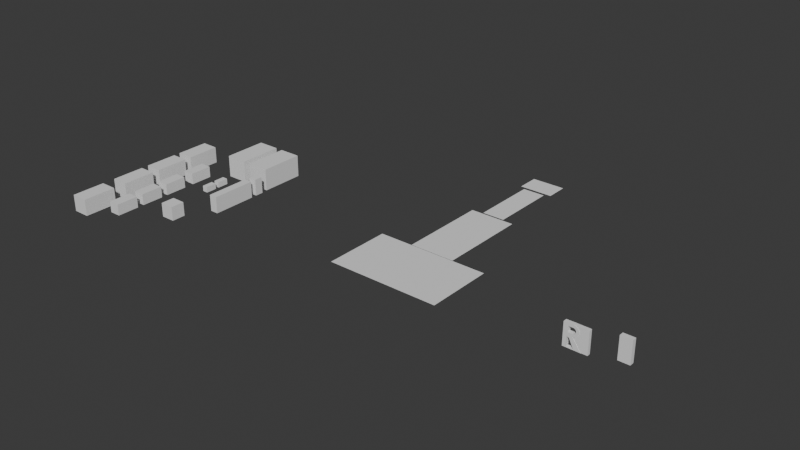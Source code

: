 # Source: KestrelMk1.blend  (saved by Blender 4.3.34; exported with 4.5.12 LTS)
import bpy
from mathutils import Matrix  # noqa: F401  (used for matrix-valued properties, if any)

bpy.ops.wm.read_factory_settings(use_empty=True)
scene = bpy.context.scene
scene.name = 'Scene'

# ---- collections
col_interior = bpy.data.collections.new('Interior'); scene.collection.children.link(col_interior)
col_components = bpy.data.collections.new('Components'); scene.collection.children.link(col_components)
col_cargo_unit = bpy.data.collections.new('Cargo Unit'); scene.collection.children.link(col_cargo_unit)
col_door = bpy.data.collections.new('Door'); scene.collection.children.link(col_door)

# ---- world
world_world = bpy.data.worlds.new('World'); scene.world = world_world
world_world.use_nodes = True; world_world.node_tree.nodes.clear()
_N = world_world.node_tree.nodes; _L = world_world.node_tree.links
n0 = _N.new('ShaderNodeOutputWorld'); n0.name = 'World Output'; n0.location = (300, 300)
n1 = _N.new('ShaderNodeBackground'); n1.name = 'Background'; n1.location = (10, 300)
n1.inputs[0].default_value = (0.05088, 0.05088, 0.05088, 1.0)
_L.new(n1.outputs[0], n0.inputs[0])
n0.is_active_output = True
world_world.color = (0.05088, 0.05088, 0.05088)
world_world.sun_shadow_jitter_overblur = 0.0

# ---- meshes
me_plane = bpy.data.meshes.new('Plane')
me_plane.from_pydata([(-0.5, -0.5, 0.0), (0.5, -0.5, 0.0), (-0.5, 0.5, 0.0), (0.5, 0.5, 0.0)], [], [(0, 1, 3, 2)])
_uv = me_plane.uv_layers.new(name='UVMap')
_uv.uv.foreach_set('vector', [0.0, 0.0, 1.0, 0.0, 1.0, 1.0, 0.0, 1.0])
me_plane.update()
me_plane_001 = bpy.data.meshes.new('Plane.001')
me_plane_001.from_pydata([(-0.5, -0.5, 0.0), (0.5, -0.5, 0.0), (-0.5, 0.5, 0.0), (0.5, 0.5, 0.0)], [], [(0, 1, 3, 2)])
_uv = me_plane_001.uv_layers.new(name='UVMap')
_uv.uv.foreach_set('vector', [0.0, 0.0, 1.0, 0.0, 1.0, 1.0, 0.0, 1.0])
me_plane_001.update()
me_plane_002 = bpy.data.meshes.new('Plane.002')
me_plane_002.from_pydata([(-0.5, -0.5, 0.0), (0.5, -0.5, 0.0), (-0.5, 0.5, 0.0), (0.5, 0.5, 0.0)], [], [(0, 1, 3, 2)])
_uv = me_plane_002.uv_layers.new(name='UVMap')
_uv.uv.foreach_set('vector', [0.0, 0.0, 1.0, 0.0, 1.0, 1.0, 0.0, 1.0])
me_plane_002.update()
me_plane_003 = bpy.data.meshes.new('Plane.003')
me_plane_003.from_pydata([(-0.5, -0.5, 0.0), (0.5, -0.5, 0.0), (-0.5, 0.5, 0.0), (0.5, 0.5, 0.0)], [], [(0, 1, 3, 2)])
_uv = me_plane_003.uv_layers.new(name='UVMap')
_uv.uv.foreach_set('vector', [0.0, 0.0, 1.0, 0.0, 1.0, 1.0, 0.0, 1.0])
me_plane_003.update()
me_plane_004 = bpy.data.meshes.new('Plane.004')
me_plane_004.from_pydata([(-0.5, -0.5, 0.0), (0.5, -0.5, 0.0), (-0.5, 0.5, 0.0), (0.5, 0.5, 0.0)], [], [(0, 1, 3, 2)])
_uv = me_plane_004.uv_layers.new(name='UVMap')
_uv.uv.foreach_set('vector', [0.0, 0.0, 1.0, 0.0, 1.0, 1.0, 0.0, 1.0])
me_plane_004.update()
me_cube_001 = bpy.data.meshes.new('Cube.001')
me_cube_001.from_pydata([(-0.5, -0.5, -0.5), (-0.5, -0.5, 0.5), (-0.5, 0.5, -0.5), (-0.5, 0.5, 0.5), (0.5, -0.5, -0.5), (0.5, -0.5, 0.5), (0.5, 0.5, -0.5), (0.5, 0.5, 0.5)], [], [(0, 1, 3, 2), (2, 3, 7, 6), (6, 7, 5, 4), (4, 5, 1, 0), (2, 6, 4, 0), (7, 3, 1, 5)])
_uv = me_cube_001.uv_layers.new(name='UVMap')
_uv.uv.foreach_set('vector', [0.375, 0.0, 0.625, 0.0, 0.625, 0.25, 0.375, 0.25, 0.375, 0.25, 0.625, 0.25, 0.625, 0.5, 0.375, 0.5, 0.375, 0.5, 0.625, 0.5, 0.625, 0.75, 0.375, 0.75, 0.375, 0.75, 0.625, 0.75, 0.625, 1.0, 0.375, 1.0, 0.125, 0.5, 0.375, 0.5, 0.375, 0.75, 0.125, 0.75, 0.625, 0.5, 0.875, 0.5, 0.875, 0.75, 0.625, 0.75])
me_cube_001.update()
me_cube_002 = bpy.data.meshes.new('Cube.002')
me_cube_002.from_pydata([(-0.5, -0.5, -0.5), (-0.5, -0.5, 0.5), (-0.5, 0.5, -0.5), (-0.5, 0.5, 0.5), (0.5, -0.5, -0.5), (0.5, -0.5, 0.5), (0.5, 0.5, -0.5), (0.5, 0.5, 0.5)], [], [(0, 1, 3, 2), (2, 3, 7, 6), (6, 7, 5, 4), (4, 5, 1, 0), (2, 6, 4, 0), (7, 3, 1, 5)])
_uv = me_cube_002.uv_layers.new(name='UVMap')
_uv.uv.foreach_set('vector', [0.375, 0.0, 0.625, 0.0, 0.625, 0.25, 0.375, 0.25, 0.375, 0.25, 0.625, 0.25, 0.625, 0.5, 0.375, 0.5, 0.375, 0.5, 0.625, 0.5, 0.625, 0.75, 0.375, 0.75, 0.375, 0.75, 0.625, 0.75, 0.625, 1.0, 0.375, 1.0, 0.125, 0.5, 0.375, 0.5, 0.375, 0.75, 0.125, 0.75, 0.625, 0.5, 0.875, 0.5, 0.875, 0.75, 0.625, 0.75])
me_cube_002.update()
me_cube_003 = bpy.data.meshes.new('Cube.003')
me_cube_003.from_pydata([(-0.5, -0.5, -0.5), (-0.5, -0.5, 0.5), (-0.5, 0.5, -0.5), (-0.5, 0.5, 0.5), (0.5, -0.5, -0.5), (0.5, -0.5, 0.5), (0.5, 0.5, -0.5), (0.5, 0.5, 0.5)], [], [(0, 1, 3, 2), (2, 3, 7, 6), (6, 7, 5, 4), (4, 5, 1, 0), (2, 6, 4, 0), (7, 3, 1, 5)])
_uv = me_cube_003.uv_layers.new(name='UVMap')
_uv.uv.foreach_set('vector', [0.375, 0.0, 0.625, 0.0, 0.625, 0.25, 0.375, 0.25, 0.375, 0.25, 0.625, 0.25, 0.625, 0.5, 0.375, 0.5, 0.375, 0.5, 0.625, 0.5, 0.625, 0.75, 0.375, 0.75, 0.375, 0.75, 0.625, 0.75, 0.625, 1.0, 0.375, 1.0, 0.125, 0.5, 0.375, 0.5, 0.375, 0.75, 0.125, 0.75, 0.625, 0.5, 0.875, 0.5, 0.875, 0.75, 0.625, 0.75])
me_cube_003.update()
me_cube_004 = bpy.data.meshes.new('Cube.004')
me_cube_004.from_pydata([(-0.5, -0.5, -0.5), (-0.5, -0.5, 0.5), (-0.5, 0.5, -0.5), (-0.5, 0.5, 0.5), (0.5, -0.5, -0.5), (0.5, -0.5, 0.5), (0.5, 0.5, -0.5), (0.5, 0.5, 0.5)], [], [(0, 1, 3, 2), (2, 3, 7, 6), (6, 7, 5, 4), (4, 5, 1, 0), (2, 6, 4, 0), (7, 3, 1, 5)])
_uv = me_cube_004.uv_layers.new(name='UVMap')
_uv.uv.foreach_set('vector', [0.375, 0.0, 0.625, 0.0, 0.625, 0.25, 0.375, 0.25, 0.375, 0.25, 0.625, 0.25, 0.625, 0.5, 0.375, 0.5, 0.375, 0.5, 0.625, 0.5, 0.625, 0.75, 0.375, 0.75, 0.375, 0.75, 0.625, 0.75, 0.625, 1.0, 0.375, 1.0, 0.125, 0.5, 0.375, 0.5, 0.375, 0.75, 0.125, 0.75, 0.625, 0.5, 0.875, 0.5, 0.875, 0.75, 0.625, 0.75])
me_cube_004.update()
me_cube_005 = bpy.data.meshes.new('Cube.005')
me_cube_005.from_pydata([(-0.5, -0.5, -0.5), (-0.5, -0.5, 0.5), (-0.5, 0.5, -0.5), (-0.5, 0.5, 0.5), (0.5, -0.5, -0.5), (0.5, -0.5, 0.5), (0.5, 0.5, -0.5), (0.5, 0.5, 0.5)], [], [(0, 1, 3, 2), (2, 3, 7, 6), (6, 7, 5, 4), (4, 5, 1, 0), (2, 6, 4, 0), (7, 3, 1, 5)])
_uv = me_cube_005.uv_layers.new(name='UVMap')
_uv.uv.foreach_set('vector', [0.375, 0.0, 0.625, 0.0, 0.625, 0.25, 0.375, 0.25, 0.375, 0.25, 0.625, 0.25, 0.625, 0.5, 0.375, 0.5, 0.375, 0.5, 0.625, 0.5, 0.625, 0.75, 0.375, 0.75, 0.375, 0.75, 0.625, 0.75, 0.625, 1.0, 0.375, 1.0, 0.125, 0.5, 0.375, 0.5, 0.375, 0.75, 0.125, 0.75, 0.625, 0.5, 0.875, 0.5, 0.875, 0.75, 0.625, 0.75])
me_cube_005.update()
me_cube_006 = bpy.data.meshes.new('Cube.006')
me_cube_006.from_pydata([(-0.5, -0.5, -0.5), (-0.5, -0.5, 0.5), (-0.5, 0.5, -0.5), (-0.5, 0.5, 0.5), (0.5, -0.5, -0.5), (0.5, -0.5, 0.5), (0.5, 0.5, -0.5), (0.5, 0.5, 0.5)], [], [(0, 1, 3, 2), (2, 3, 7, 6), (6, 7, 5, 4), (4, 5, 1, 0), (2, 6, 4, 0), (7, 3, 1, 5)])
_uv = me_cube_006.uv_layers.new(name='UVMap')
_uv.uv.foreach_set('vector', [0.375, 0.0, 0.625, 0.0, 0.625, 0.25, 0.375, 0.25, 0.375, 0.25, 0.625, 0.25, 0.625, 0.5, 0.375, 0.5, 0.375, 0.5, 0.625, 0.5, 0.625, 0.75, 0.375, 0.75, 0.375, 0.75, 0.625, 0.75, 0.625, 1.0, 0.375, 1.0, 0.125, 0.5, 0.375, 0.5, 0.375, 0.75, 0.125, 0.75, 0.625, 0.5, 0.875, 0.5, 0.875, 0.75, 0.625, 0.75])
me_cube_006.update()
me_cube_007 = bpy.data.meshes.new('Cube.007')
me_cube_007.from_pydata([(-0.5, -0.5, -0.5), (-0.5, -0.5, 0.5), (-0.5, 0.5, -0.5), (-0.5, 0.5, 0.5), (0.5, -0.5, -0.5), (0.5, -0.5, 0.5), (0.5, 0.5, -0.5), (0.5, 0.5, 0.5)], [], [(0, 1, 3, 2), (2, 3, 7, 6), (6, 7, 5, 4), (4, 5, 1, 0), (2, 6, 4, 0), (7, 3, 1, 5)])
_uv = me_cube_007.uv_layers.new(name='UVMap')
_uv.uv.foreach_set('vector', [0.375, 0.0, 0.625, 0.0, 0.625, 0.25, 0.375, 0.25, 0.375, 0.25, 0.625, 0.25, 0.625, 0.5, 0.375, 0.5, 0.375, 0.5, 0.625, 0.5, 0.625, 0.75, 0.375, 0.75, 0.375, 0.75, 0.625, 0.75, 0.625, 1.0, 0.375, 1.0, 0.125, 0.5, 0.375, 0.5, 0.375, 0.75, 0.125, 0.75, 0.625, 0.5, 0.875, 0.5, 0.875, 0.75, 0.625, 0.75])
me_cube_007.update()
me_cube_008 = bpy.data.meshes.new('Cube.008')
me_cube_008.from_pydata([(-0.5, -0.5, -0.5), (-0.5, -0.5, 0.5), (-0.5, 0.5, -0.5), (-0.5, 0.5, 0.5), (0.5, -0.5, -0.5), (0.5, -0.5, 0.5), (0.5, 0.5, -0.5), (0.5, 0.5, 0.5)], [], [(0, 1, 3, 2), (2, 3, 7, 6), (6, 7, 5, 4), (4, 5, 1, 0), (2, 6, 4, 0), (7, 3, 1, 5)])
_uv = me_cube_008.uv_layers.new(name='UVMap')
_uv.uv.foreach_set('vector', [0.375, 0.0, 0.625, 0.0, 0.625, 0.25, 0.375, 0.25, 0.375, 0.25, 0.625, 0.25, 0.625, 0.5, 0.375, 0.5, 0.375, 0.5, 0.625, 0.5, 0.625, 0.75, 0.375, 0.75, 0.375, 0.75, 0.625, 0.75, 0.625, 1.0, 0.375, 1.0, 0.125, 0.5, 0.375, 0.5, 0.375, 0.75, 0.125, 0.75, 0.625, 0.5, 0.875, 0.5, 0.875, 0.75, 0.625, 0.75])
me_cube_008.update()
me_cube_009 = bpy.data.meshes.new('Cube.009')
me_cube_009.from_pydata([(-0.5, -0.5, -0.5), (-0.5, -0.5, 0.5), (-0.5, 0.5, -0.5), (-0.5, 0.5, 0.5), (0.5, -0.5, -0.5), (0.5, -0.5, 0.5), (0.5, 0.5, -0.5), (0.5, 0.5, 0.5)], [], [(0, 1, 3, 2), (2, 3, 7, 6), (6, 7, 5, 4), (4, 5, 1, 0), (2, 6, 4, 0), (7, 3, 1, 5)])
_uv = me_cube_009.uv_layers.new(name='UVMap')
_uv.uv.foreach_set('vector', [0.375, 0.0, 0.625, 0.0, 0.625, 0.25, 0.375, 0.25, 0.375, 0.25, 0.625, 0.25, 0.625, 0.5, 0.375, 0.5, 0.375, 0.5, 0.625, 0.5, 0.625, 0.75, 0.375, 0.75, 0.375, 0.75, 0.625, 0.75, 0.625, 1.0, 0.375, 1.0, 0.125, 0.5, 0.375, 0.5, 0.375, 0.75, 0.125, 0.75, 0.625, 0.5, 0.875, 0.5, 0.875, 0.75, 0.625, 0.75])
me_cube_009.update()
me_cube_010 = bpy.data.meshes.new('Cube.010')
me_cube_010.from_pydata([(-0.5, -0.5, -0.5), (-0.5, -0.5, 0.5), (-0.5, 0.5, -0.5), (-0.5, 0.5, 0.5), (0.5, -0.5, -0.5), (0.5, -0.5, 0.5), (0.5, 0.5, -0.5), (0.5, 0.5, 0.5)], [], [(0, 1, 3, 2), (2, 3, 7, 6), (6, 7, 5, 4), (4, 5, 1, 0), (2, 6, 4, 0), (7, 3, 1, 5)])
_uv = me_cube_010.uv_layers.new(name='UVMap')
_uv.uv.foreach_set('vector', [0.375, 0.0, 0.625, 0.0, 0.625, 0.25, 0.375, 0.25, 0.375, 0.25, 0.625, 0.25, 0.625, 0.5, 0.375, 0.5, 0.375, 0.5, 0.625, 0.5, 0.625, 0.75, 0.375, 0.75, 0.375, 0.75, 0.625, 0.75, 0.625, 1.0, 0.375, 1.0, 0.125, 0.5, 0.375, 0.5, 0.375, 0.75, 0.125, 0.75, 0.625, 0.5, 0.875, 0.5, 0.875, 0.75, 0.625, 0.75])
me_cube_010.update()
me_cube_011 = bpy.data.meshes.new('Cube.011')
me_cube_011.from_pydata([(-0.5, -0.5, -0.5), (-0.5, -0.5, 0.5), (-0.5, 0.5, -0.5), (-0.5, 0.5, 0.5), (0.5, -0.5, -0.5), (0.5, -0.5, 0.5), (0.5, 0.5, -0.5), (0.5, 0.5, 0.5)], [], [(0, 1, 3, 2), (2, 3, 7, 6), (6, 7, 5, 4), (4, 5, 1, 0), (2, 6, 4, 0), (7, 3, 1, 5)])
_uv = me_cube_011.uv_layers.new(name='UVMap')
_uv.uv.foreach_set('vector', [0.375, 0.0, 0.625, 0.0, 0.625, 0.25, 0.375, 0.25, 0.375, 0.25, 0.625, 0.25, 0.625, 0.5, 0.375, 0.5, 0.375, 0.5, 0.625, 0.5, 0.625, 0.75, 0.375, 0.75, 0.375, 0.75, 0.625, 0.75, 0.625, 1.0, 0.375, 1.0, 0.125, 0.5, 0.375, 0.5, 0.375, 0.75, 0.125, 0.75, 0.625, 0.5, 0.875, 0.5, 0.875, 0.75, 0.625, 0.75])
me_cube_011.update()
me_cube_012 = bpy.data.meshes.new('Cube.012')
me_cube_012.from_pydata([(-0.5, -0.5, -0.5), (-0.5, -0.5, 0.5), (-0.5, 0.5, -0.5), (-0.5, 0.5, 0.5), (0.5, -0.5, -0.5), (0.5, -0.5, 0.5), (0.5, 0.5, -0.5), (0.5, 0.5, 0.5)], [], [(0, 1, 3, 2), (2, 3, 7, 6), (6, 7, 5, 4), (4, 5, 1, 0), (2, 6, 4, 0), (7, 3, 1, 5)])
_uv = me_cube_012.uv_layers.new(name='UVMap')
_uv.uv.foreach_set('vector', [0.375, 0.0, 0.625, 0.0, 0.625, 0.25, 0.375, 0.25, 0.375, 0.25, 0.625, 0.25, 0.625, 0.5, 0.375, 0.5, 0.375, 0.5, 0.625, 0.5, 0.625, 0.75, 0.375, 0.75, 0.375, 0.75, 0.625, 0.75, 0.625, 1.0, 0.375, 1.0, 0.125, 0.5, 0.375, 0.5, 0.375, 0.75, 0.125, 0.75, 0.625, 0.5, 0.875, 0.5, 0.875, 0.75, 0.625, 0.75])
me_cube_012.update()
me_cube_013 = bpy.data.meshes.new('Cube.013')
me_cube_013.from_pydata([(-0.5, -0.5, -0.5), (-0.5, -0.5, 0.5), (-0.5, 0.5, -0.5), (-0.5, 0.5, 0.5), (0.5, -0.5, -0.5), (0.5, -0.5, 0.5), (0.5, 0.5, -0.5), (0.5, 0.5, 0.5)], [], [(0, 1, 3, 2), (2, 3, 7, 6), (6, 7, 5, 4), (4, 5, 1, 0), (2, 6, 4, 0), (7, 3, 1, 5)])
_uv = me_cube_013.uv_layers.new(name='UVMap')
_uv.uv.foreach_set('vector', [0.375, 0.0, 0.625, 0.0, 0.625, 0.25, 0.375, 0.25, 0.375, 0.25, 0.625, 0.25, 0.625, 0.5, 0.375, 0.5, 0.375, 0.5, 0.625, 0.5, 0.625, 0.75, 0.375, 0.75, 0.375, 0.75, 0.625, 0.75, 0.625, 1.0, 0.375, 1.0, 0.125, 0.5, 0.375, 0.5, 0.375, 0.75, 0.125, 0.75, 0.625, 0.5, 0.875, 0.5, 0.875, 0.75, 0.625, 0.75])
me_cube_013.update()
me_cube_014 = bpy.data.meshes.new('Cube.014')
me_cube_014.from_pydata([(-0.5, -0.5, -0.5), (-0.5, -0.5, 0.5), (-0.5, 0.5, -0.5), (-0.5, 0.5, 0.5), (0.5, -0.5, -0.5), (0.5, -0.5, 0.5), (0.5, 0.5, -0.5), (0.5, 0.5, 0.5)], [], [(0, 1, 3, 2), (2, 3, 7, 6), (6, 7, 5, 4), (4, 5, 1, 0), (2, 6, 4, 0), (7, 3, 1, 5)])
_uv = me_cube_014.uv_layers.new(name='UVMap')
_uv.uv.foreach_set('vector', [0.375, 0.0, 0.625, 0.0, 0.625, 0.25, 0.375, 0.25, 0.375, 0.25, 0.625, 0.25, 0.625, 0.5, 0.375, 0.5, 0.375, 0.5, 0.625, 0.5, 0.625, 0.75, 0.375, 0.75, 0.375, 0.75, 0.625, 0.75, 0.625, 1.0, 0.375, 1.0, 0.125, 0.5, 0.375, 0.5, 0.375, 0.75, 0.125, 0.75, 0.625, 0.5, 0.875, 0.5, 0.875, 0.75, 0.625, 0.75])
me_cube_014.update()
me_cube_015 = bpy.data.meshes.new('Cube.015')
me_cube_015.from_pydata([(-0.5, -0.5, -0.5), (-0.5, -0.5, 0.5), (-0.5, 0.5, -0.5), (-0.5, 0.5, 0.5), (0.5, -0.5, -0.5), (0.5, -0.5, 0.5), (0.5, 0.5, -0.5), (0.5, 0.5, 0.5)], [], [(0, 1, 3, 2), (2, 3, 7, 6), (6, 7, 5, 4), (4, 5, 1, 0), (2, 6, 4, 0), (7, 3, 1, 5)])
_uv = me_cube_015.uv_layers.new(name='UVMap')
_uv.uv.foreach_set('vector', [0.375, 0.0, 0.625, 0.0, 0.625, 0.25, 0.375, 0.25, 0.375, 0.25, 0.625, 0.25, 0.625, 0.5, 0.375, 0.5, 0.375, 0.5, 0.625, 0.5, 0.625, 0.75, 0.375, 0.75, 0.375, 0.75, 0.625, 0.75, 0.625, 1.0, 0.375, 1.0, 0.125, 0.5, 0.375, 0.5, 0.375, 0.75, 0.125, 0.75, 0.625, 0.5, 0.875, 0.5, 0.875, 0.75, 0.625, 0.75])
me_cube_015.update()
me_cube_016 = bpy.data.meshes.new('Cube.016')
me_cube_016.from_pydata([(-0.5, -0.5, -0.5), (-0.5, -0.5, 0.5), (-0.5, 0.5, -0.5), (-0.5, 0.5, 0.5), (0.5, -0.5, -0.5), (0.5, -0.5, 0.5), (0.5, 0.5, -0.5), (0.5, 0.5, 0.5)], [], [(0, 1, 3, 2), (2, 3, 7, 6), (6, 7, 5, 4), (4, 5, 1, 0), (2, 6, 4, 0), (7, 3, 1, 5)])
_uv = me_cube_016.uv_layers.new(name='UVMap')
_uv.uv.foreach_set('vector', [0.375, 0.0, 0.625, 0.0, 0.625, 0.25, 0.375, 0.25, 0.375, 0.25, 0.625, 0.25, 0.625, 0.5, 0.375, 0.5, 0.375, 0.5, 0.625, 0.5, 0.625, 0.75, 0.375, 0.75, 0.375, 0.75, 0.625, 0.75, 0.625, 1.0, 0.375, 1.0, 0.125, 0.5, 0.375, 0.5, 0.375, 0.75, 0.125, 0.75, 0.625, 0.5, 0.875, 0.5, 0.875, 0.75, 0.625, 0.75])
me_cube_016.update()
me_cube_017 = bpy.data.meshes.new('Cube.017')
me_cube_017.from_pydata([(-0.5, -0.5, 0.5), (-0.5, 0.5, 0.5), (0.5, -0.5, -0.5), (0.5, -0.5, 0.5), (0.5, 0.5, -0.5), (0.5, 0.5, 0.5), (-0.4911, -0.008721, 0.4977), (-0.214, -0.008721, 0.07215), (-0.1652, -0.008721, 0.1099), (-0.2734, -0.008721, 0.04115), (-0.4916, -0.008721, -0.002661), (-0.3411, -0.008721, 0.01811), (-0.4147, -0.008721, 0.4929), (-0.4147, -0.008721, 0.003928), (-0.3411, -0.008721, 0.4787), (-0.2734, -0.008721, 0.4557), (-0.214, -0.008721, 0.4247), (-0.1652, -0.008721, 0.3869), (-0.129, -0.008721, 0.3438), (-0.1067, -0.008721, 0.297), (-0.09919, -0.008721, 0.2484), (-0.1067, -0.008721, 0.1998), (-0.129, -0.008721, 0.153), (-0.214, 0.2713, 0.07215), (-0.2734, 0.2713, 0.04115), (-0.4916, 0.2713, -0.002661), (-0.3411, 0.2713, 0.01811), (-0.4147, 0.2713, 0.003928), (-0.1067, 0.2713, 0.1998), (-0.129, 0.2713, 0.153), (-0.4911, 0.2713, 0.4977), (-0.1652, 0.2713, 0.1099), (-0.4147, 0.2713, 0.4929), (-0.3411, 0.2713, 0.4787), (-0.2734, 0.2713, 0.4557), (-0.214, 0.2713, 0.4247), (-0.1652, 0.2713, 0.3869), (-0.129, 0.2713, 0.3438), (-0.1067, 0.2713, 0.297), (-0.09919, 0.2713, 0.2484), (-0.4911, -0.2887, 0.4977), (-0.1652, -0.2887, 0.1099), (-0.4147, -0.2887, 0.4929), (-0.3411, -0.2887, 0.4787), (-0.2734, -0.2887, 0.4557), (-0.214, -0.2887, 0.4247), (-0.1652, -0.2887, 0.3869), (-0.129, -0.2887, 0.3438), (-0.1067, -0.2887, 0.297), (-0.09919, -0.2887, 0.2484), (-0.214, -0.2887, 0.07215), (-0.2734, -0.2887, 0.04115), (-0.4916, -0.2887, -0.002661), (-0.3411, -0.2887, 0.01811), (-0.4147, -0.2887, 0.003928), (-0.1067, -0.2887, 0.1998), (-0.129, -0.2887, 0.153), (-0.5, -0.5, 0.4976), (-0.5, -0.2887, 0.4976), (-0.5, 0.2713, 0.4976), (-0.5, -0.008721, 0.4976), (-0.5, 0.5, 0.4976), (-0.4916, 0.5, -0.002661), (-0.4911, 0.5, 0.4977), (-0.4147, 0.5, 0.003928), (-0.3411, 0.5, 0.01811), (-0.3411, 0.5, 0.4787), (-0.4147, 0.5, 0.4929), (-0.214, 0.5, 0.07215), (-0.1652, 0.5, 0.1099), (-0.09919, 0.5, 0.2484), (-0.1067, 0.5, 0.297), (-0.129, 0.5, 0.153), (-0.1067, 0.5, 0.1998), (-0.129, 0.5, 0.3438), (-0.1652, 0.5, 0.3869), (-0.214, 0.5, 0.4247), (-0.2734, 0.5, 0.04115), (-0.2734, 0.5, 0.4557), (0.08327, 0.5, -0.5), (-0.4911, -0.5, 0.4977), (-0.4147, -0.5, 0.4929), (-0.214, -0.5, 0.4247), (-0.2734, -0.5, 0.4557), (-0.3411, -0.5, 0.4787), (-0.129, -0.5, 0.153), (-0.129, -0.5, 0.3438), (-0.09919, -0.5, 0.2484), (-0.1067, -0.5, 0.1998), (-0.1067, -0.5, 0.297), (-0.1652, -0.5, 0.3869), (-0.4916, -0.5, -0.002661), (-0.4147, -0.5, 0.003928), (0.08327, -0.5, -0.5), (-0.214, -0.5, 0.07215), (-0.1652, -0.5, 0.1099), (-0.2734, -0.5, 0.04115), (-0.3411, -0.5, 0.01811), (0.08327, -0.008721, -0.5), (0.08327, 0.2713, -0.5), (0.08327, -0.2887, -0.5)], [], [(0, 1, 61, 59, 60, 58, 57), (4, 5, 3, 2), (93, 91, 2), (4, 2, 93, 100, 98, 99, 79), (5, 1, 0, 3), (63, 61, 59, 30), (68, 23, 31, 69), (77, 24, 23, 68), (62, 25, 99, 79), (65, 26, 24, 77), (63, 30, 32, 67), (64, 27, 26, 65), (67, 32, 33, 66), (62, 25, 27, 64), (66, 33, 34, 78), (78, 34, 35, 76), (76, 35, 36, 75), (75, 36, 37, 74), (74, 37, 38, 71), (71, 38, 39, 70), (73, 28, 39, 70), (72, 29, 28, 73), (69, 31, 29, 72), (56, 22, 8, 41), (55, 21, 22, 56), (49, 20, 21, 55), (49, 20, 19, 48), (48, 19, 18, 47), (47, 18, 17, 46), (46, 17, 16, 45), (45, 16, 15, 44), (44, 15, 14, 43), (54, 13, 10, 52), (43, 14, 12, 42), (53, 11, 13, 54), (42, 12, 6, 40), (51, 9, 11, 53), (10, 52, 100, 98), (50, 7, 9, 51), (41, 8, 7, 50), (58, 40, 6, 60), (22, 29, 31, 8), (21, 28, 29, 22), (20, 39, 28, 21), (20, 39, 38, 19), (19, 38, 37, 18), (18, 37, 36, 17), (17, 36, 35, 16), (16, 35, 34, 15), (15, 34, 33, 14), (13, 27, 25, 10), (14, 33, 32, 12), (11, 26, 27, 13), (12, 32, 30, 6), (9, 24, 26, 11), (25, 10, 98, 99), (7, 23, 24, 9), (8, 31, 23, 7), (60, 6, 30, 59), (80, 40, 58, 57), (95, 41, 50, 94), (94, 50, 51, 96), (52, 91, 93, 100), (96, 51, 53, 97), (81, 42, 40, 80), (97, 53, 54, 92), (84, 43, 42, 81), (92, 54, 52, 91), (83, 44, 43, 84), (82, 45, 44, 83), (90, 46, 45, 82), (47, 46, 90, 86), (48, 47, 86, 89), (49, 48, 89, 87), (49, 55, 88, 87), (55, 56, 85, 88), (56, 41, 95, 85), (85, 95, 94, 96, 97, 92, 91, 2, 88), (0, 57, 80, 81, 84, 83, 82, 90, 86, 89, 87, 88, 3), (3, 88, 2), (79, 62, 4), (62, 64, 65, 77, 68, 69, 72, 73, 4), (4, 73, 5), (61, 1, 5, 73, 70, 71, 74, 75, 76, 78, 66, 67, 63)])
_uv = me_cube_017.uv_layers.new(name='UVMap')
_uv.uv.foreach_set('vector', [0.625, 0.0, 0.625, 0.25, 0.6244, 0.25, 0.6244, 0.1928, 0.6244, 0.1228, 0.6244, 0.05282, 0.6244, 0.0, 0.375, 0.5, 0.625, 0.5, 0.625, 0.75, 0.375, 0.75, 0.2708, 0.75, 0.625, 0.5, 0.375, 0.75, 0.375, 0.5, 0.375, 0.75, 0.2708, 0.75, 0.2708, 0.6972, 0.2708, 0.6272, 0.2708, 0.5572, 0.2708, 0.5, 0.625, 0.5, 0.875, 0.5, 0.875, 0.75, 0.625, 0.75, 0.0, 0.0, 0.01502, 0.01201, 0.01502, 0.01201, 0.0, 0.0, 0.0, 0.0, 0.0, 0.0, 0.0, 0.0, 0.0, 0.0, 0.0, 0.0, 0.0, 0.0, 0.0, 0.0, 0.0, 0.0, 0.625, 0.5, 0.625, 0.5, 0.625, 0.75, 0.625, 0.75, 0.0, 0.0, 0.0, 0.0, 0.0, 0.0, 0.0, 0.0, 0.0, 0.0, 0.0, 0.0, 0.0, 0.0, 0.0, 0.0, 0.0, 0.0, 0.0, 0.0, 0.0, 0.0, 0.0, 0.0, 0.0, 0.0, 0.0, 0.0, 0.0, 0.0, 0.0, 0.0, 0.0, 0.0, 0.0, 0.0, 0.0, 0.0, 0.0, 0.0, 0.0, 0.0, 0.0, 0.0, 0.0, 0.0, 0.0, 0.0, 0.0, 0.0, 0.0, 0.0, 0.0, 0.0, 0.0, 0.0, 0.0, 0.0, 0.0, 0.0, 0.0, 0.0, 0.0, 0.0, 0.0, 0.0, 0.0, 0.0, 0.0, 0.0, 0.0, 0.0, 0.0, 0.0, 0.0, 0.0, 0.0, 0.0, 0.0, 0.0, 0.0, 0.0, 0.0, 0.0, 0.0, 0.0, 0.0, 0.0, 0.0, 0.0, 0.0, 0.0, 0.0, 0.0, 0.0, 0.0, 0.0, 0.0, 0.0, 0.0, 0.0, 0.0, 0.0, 0.0, 0.0, 0.0, 0.0, 0.0, 0.0, 0.0, 0.0, 0.0, 0.0, 0.0, 0.0, 0.0, 0.0, 0.0, 0.0, 0.0, 0.0, 0.0, 0.0, 0.0, 0.0, 0.0, 0.0, 0.0, 0.0, 0.0, 0.0, 0.0, 0.0, 0.0, 0.0, 0.0, 0.0, 0.0, 0.0, 0.0, 0.0, 0.0, 0.0, 0.0, 0.0, 0.0, 0.0, 0.0, 0.0, 0.0, 0.0, 0.0, 0.0, 0.0, 0.0, 0.0, 0.0, 0.0, 0.0, 0.0, 0.0, 0.0, 0.0, 0.0, 0.0, 0.0, 0.0, 0.0, 0.0, 0.0, 0.0, 0.0, 0.0, 0.0, 0.0, 0.0, 0.0, 0.0, 0.0, 0.0, 0.0, 0.0, 0.0, 0.0, 0.0, 0.0, 0.0, 0.0, 0.0, 0.0, 0.0, 0.0, 0.0, 0.0, 0.0, 0.0, 0.0, 0.0, 0.0, 0.0, 0.0, 0.0, 0.0, 0.0, 0.0, 0.0, 0.0, 0.0, 0.0, 0.0, 0.0, 0.0, 0.0, 0.0, 0.0, 0.0, 0.0, 0.0, 0.0, 0.0, 0.0, 0.0, 0.0, 0.0, 0.625, 0.5, 0.625, 0.5, 0.625, 0.75, 0.625, 0.75, 0.0, 0.0, 0.0, 0.0, 0.0, 0.0, 0.0, 0.0, 0.0, 0.0, 0.0, 0.0, 0.0, 0.0, 0.0, 0.0, 0.01502, 0.01201, 0.0, 0.0, 0.0, 0.0, 0.01502, 0.01201, 0.0, 0.0, 0.0, 0.0, 0.0, 0.0, 0.0, 0.0, 0.0, 0.0, 0.0, 0.0, 0.0, 0.0, 0.0, 0.0, 0.0, 0.0, 0.0, 0.0, 0.0, 0.0, 0.0, 0.0, 0.0, 0.0, 0.0, 0.0, 0.0, 0.0, 0.0, 0.0, 0.0, 0.0, 0.0, 0.0, 0.0, 0.0, 0.0, 0.0, 0.0, 0.0, 0.0, 0.0, 0.0, 0.0, 0.0, 0.0, 0.0, 0.0, 0.0, 0.0, 0.0, 0.0, 0.0, 0.0, 0.0, 0.0, 0.0, 0.0, 0.0, 0.0, 0.0, 0.0, 0.0, 0.0, 0.0, 0.0, 0.0, 0.0, 0.0, 0.0, 0.0, 0.0, 0.0, 0.0, 0.0, 0.0, 0.0, 0.0, 0.0, 0.0, 0.0, 0.0, 0.0, 0.0, 0.0, 0.0, 0.0, 0.0, 0.0, 0.0, 0.0, 0.0, 0.0, 0.0, 0.0, 0.0, 0.0, 0.0, 0.0, 0.0, 0.0, 0.0, 0.0, 0.0, 0.0, 0.0, 0.0, 0.0, 0.0, 0.0, 0.625, 0.5, 0.625, 0.5, 0.625, 0.75, 0.625, 0.75, 0.0, 0.0, 0.0, 0.0, 0.0, 0.0, 0.0, 0.0, 0.0, 0.0, 0.0, 0.0, 0.0, 0.0, 0.0, 0.0, 0.01502, 0.01201, 0.0, 0.0, 0.0, 0.0, 0.01502, 0.01201, 0.0, 0.0, 0.0, 0.0, 0.01502, 0.01201, 0.01502, 0.01201, 0.0, 0.0, 0.0, 0.0, 0.0, 0.0, 0.0, 0.0, 0.0, 0.0, 0.0, 0.0, 0.0, 0.0, 0.0, 0.0, 0.625, 0.5, 0.625, 0.5, 0.625, 0.75, 0.625, 0.75, 0.0, 0.0, 0.0, 0.0, 0.0, 0.0, 0.0, 0.0, 0.0, 0.0, 0.0, 0.0, 0.0, 0.0, 0.0, 0.0, 0.0, 0.0, 0.0, 0.0, 0.0, 0.0, 0.0, 0.0, 0.0, 0.0, 0.0, 0.0, 0.0, 0.0, 0.0, 0.0, 0.0, 0.0, 0.0, 0.0, 0.0, 0.0, 0.0, 0.0, 0.0, 0.0, 0.0, 0.0, 0.0, 0.0, 0.0, 0.0, 0.0, 0.0, 0.0, 0.0, 0.0, 0.0, 0.0, 0.0, 0.0, 0.0, 0.0, 0.0, 0.0, 0.0, 0.0, 0.0, 0.0, 0.0, 0.0, 0.0, 0.0, 0.0, 0.0, 0.0, 0.0, 0.0, 0.0, 0.0, 0.0, 0.0, 0.0, 0.0, 0.0, 0.0, 0.0, 0.0, 0.0, 0.0, 0.0, 0.0, 0.0, 0.0, 0.0, 0.0, 0.0, 0.0, 0.0, 0.0, 0.0, 0.0, 0.0, 0.0, 0.0, 0.0, 0.0, 0.0, 0.0, 0.0, 0.0, 0.0, 0.0, 0.0, 0.0, 0.0, 0.0, 0.0, 0.0, 0.0, 0.0, 0.0, 0.0, 0.0, 0.0, 0.0, 0.0, 0.0, 0.0, 0.0, 0.375, 0.75, 0.0, 0.0, 0.875, 0.75, 0.01502, 0.01201, 0.0, 0.0, 0.0, 0.0, 0.0, 0.0, 0.0, 0.0, 0.0, 0.0, 0.0, 0.0, 0.0, 0.0, 0.0, 0.0, 0.0, 0.0, 0.0, 0.0, 0.625, 0.75, 0.625, 0.75, 0.0, 0.0, 0.375, 0.75, 0.625, 0.75, 0.625, 0.5, 0.375, 0.5, 0.625, 0.5, 0.0, 0.0, 0.0, 0.0, 0.0, 0.0, 0.0, 0.0, 0.0, 0.0, 0.0, 0.0, 0.0, 0.0, 0.375, 0.5, 0.375, 0.5, 0.0, 0.0, 0.625, 0.5, 0.01502, 0.01201, 0.875, 0.5, 0.625, 0.5, 0.0, 0.0, 0.0, 0.0, 0.0, 0.0, 0.0, 0.0, 0.0, 0.0, 0.0, 0.0, 0.0, 0.0, 0.0, 0.0, 0.0, 0.0, 0.0, 0.0])
me_cube_017.update()
me_cylinder = bpy.data.meshes.new('Cylinder')
me_cylinder.from_pydata([(-0.007104, 1.3, 0.0), (0.188, 1.28, 0.0), (0.3756, 1.223, 0.0), (0.5485, 1.131, 0.0), (0.7, 1.007, 0.0), (0.8244, 0.8551, 0.0), (0.9168, 0.6822, 0.0), (0.9737, 0.4946, 0.0), (0.9929, 0.2995, 0.0), (0.9737, 0.1044, 0.0), (0.9168, -0.08315, 0.0), (0.8244, -0.256, 0.0), (0.7, -0.4076, 0.0), (0.5485, -0.5319, 0.0), (0.3756, -0.6243, 0.0), (0.188, -0.6812, 0.0), (-0.00835, -0.7077, 0.0), (-1.539, -2.698, 0.0), (-1.539, 1.282, 0.0), (-0.9479, -2.698, 0.0), (-0.9479, 1.282, 0.0), (0.306, -2.705, 2.079e-10), (-0.5201, -1.013, 0.0), (1.458, -2.703, 2.079e-10), (-1.539, -0.9047, 0.0), (-0.9479, -0.9047, 0.0), (-1.539, -0.5208, 0.0), (-1.539, 0.7595, 0.0), (-0.9479, 0.7595, 0.0), (-0.9479, -0.5208, 0.0), (0.01275, 0.7919, 0.0), (0.1089, 0.7824, 0.0), (0.2013, 0.7544, 0.0), (0.2864, 0.7089, 0.0), (0.3611, 0.6476, 0.0), (0.4223, 0.573, 0.0), (0.4678, 0.4878, 0.0), (0.4959, 0.3954, 0.0), (0.5053, 0.2993, 0.0), (0.4959, 0.2032, 0.0), (0.4678, 0.1108, 0.0), (0.4223, 0.02564, 0.0), (0.3611, -0.04901, 0.0), (0.2864, -0.1103, 0.0), (0.2013, -0.1558, 0.0), (0.1089, -0.1838, 0.0), (0.01214, -0.1968, 0.0), (-0.7845, 0.7919, 0.0), (-0.7851, -0.1968, 0.0), (-1.539, -0.09857, 0.0), (-0.9479, -0.09857, 0.0), (-0.007104, 1.3, -0.336), (0.188, 1.28, -0.336), (0.3756, 1.223, -0.336), (0.5485, 1.131, -0.336), (0.7, 1.007, -0.336), (0.8244, 0.8551, -0.336), (0.9168, 0.6822, -0.336), (0.9737, 0.4946, -0.336), (0.9929, 0.2995, -0.336), (0.9737, 0.1044, -0.336), (0.9168, -0.08315, -0.336), (0.8244, -0.256, -0.336), (0.7, -0.4076, -0.336), (0.5485, -0.5319, -0.336), (0.3756, -0.6243, -0.336), (0.188, -0.6812, -0.336), (-0.00835, -0.7077, -0.336), (-1.539, -2.698, -0.336), (-1.539, 1.282, -0.336), (-0.9479, -2.698, -0.336), (-0.9479, 1.282, -0.336), (0.306, -2.705, -0.336), (-0.5201, -1.013, -0.336), (1.458, -2.703, -0.336), (-1.539, -0.9047, -0.336), (-0.9479, -0.9047, -0.336), (-1.539, -0.5208, -0.336), (-1.539, 0.7595, -0.336), (-0.9479, 0.7595, -0.336), (-0.9479, -0.5208, -0.336), (0.01275, 0.7919, -0.336), (0.1089, 0.7824, -0.336), (0.2013, 0.7544, -0.336), (0.2864, 0.7089, -0.336), (0.3611, 0.6476, -0.336), (0.4223, 0.573, -0.336), (0.4678, 0.4878, -0.336), (0.4959, 0.3954, -0.336), (0.5053, 0.2993, -0.336), (0.4959, 0.2032, -0.336), (0.4678, 0.1108, -0.336), (0.4223, 0.02564, -0.336), (0.3611, -0.04901, -0.336), (0.2864, -0.1103, -0.336), (0.2013, -0.1558, -0.336), (0.1089, -0.1838, -0.336), (0.01214, -0.1968, -0.336), (-0.7845, 0.7919, -0.336), (-0.7851, -0.1968, -0.336), (-1.539, -0.09857, -0.336), (-0.9479, -0.09857, -0.336), (-0.9479, 1.282, -0.168), (-0.007104, 1.3, -0.168), (0.7, -0.4076, -0.168), (0.8244, -0.256, -0.168), (0.5485, -0.5319, -0.168), (-0.00835, -0.7077, -0.168), (1.458, -2.703, -0.168), (0.3756, -0.6243, -0.168), (0.188, 1.28, -0.168), (0.188, -0.6812, -0.168), (0.3756, 1.223, -0.168), (-0.5201, -1.013, -0.168), (-0.9479, -0.9047, -0.168), (0.5485, 1.131, -0.168), (-1.539, -0.9047, -0.168), (-1.539, -0.5208, -0.168), (-1.539, 0.7595, -0.168), (-1.539, 1.282, -0.168), (0.7, 1.007, -0.168), (-1.539, -0.09857, -0.168), (0.8244, 0.8551, -0.168), (-0.9479, -2.698, -0.168), (0.9168, 0.6822, -0.168), (-1.539, -2.698, -0.168), (0.9737, 0.4946, -0.168), (0.306, -2.705, -0.168), (0.9929, 0.2995, -0.168), (0.9737, 0.1044, -0.168), (0.9168, -0.08315, -0.168), (-0.9479, 1.282, -0.252), (0.7, -0.4076, -0.252), (0.5485, -0.5319, -0.252), (-0.00835, -0.7077, -0.252), (0.3756, -0.6243, -0.252), (0.188, -0.6812, -0.252), (-0.5201, -1.013, -0.252), (-1.539, -0.9047, -0.252), (-1.539, 0.7595, -0.252), (-1.539, -0.09857, -0.252), (0.306, -2.705, -0.252), (0.9737, 0.1044, -0.252), (0.9168, -0.08315, -0.252), (-0.007104, 1.3, -0.252), (0.8244, -0.256, -0.252), (1.458, -2.703, -0.252), (0.188, 1.28, -0.252), (0.3756, 1.223, -0.252), (-0.9479, -0.9047, -0.252), (0.5485, 1.131, -0.252), (-1.539, -0.5208, -0.252), (-1.539, 1.282, -0.252), (0.7, 1.007, -0.252), (0.8244, 0.8551, -0.252), (-0.9479, -2.698, -0.252), (0.9168, 0.6822, -0.252), (-1.539, -2.698, -0.252), (0.9737, 0.4946, -0.252), (0.9929, 0.2995, -0.252), (-0.007104, 1.3, -0.084), (0.8244, -0.256, -0.084), (1.458, -2.703, -0.084), (0.188, 1.28, -0.084), (0.3756, 1.223, -0.084), (-0.9479, -0.9047, -0.084), (0.5485, 1.131, -0.084), (-1.539, -0.5208, -0.084), (-1.539, 1.282, -0.084), (0.7, 1.007, -0.084), (0.8244, 0.8551, -0.084), (-0.9479, -2.698, -0.084), (0.9168, 0.6822, -0.084), (-1.539, -2.698, -0.084), (0.9737, 0.4946, -0.084), (0.9929, 0.2995, -0.084), (-0.9479, 1.282, -0.084), (0.7, -0.4076, -0.084), (0.5485, -0.5319, -0.084), (-0.00835, -0.7077, -0.084), (0.3756, -0.6243, -0.084), (0.188, -0.6812, -0.084), (-0.5201, -1.013, -0.084), (-1.539, -0.9047, -0.084), (-1.539, 0.7595, -0.084), (-1.539, -0.09857, -0.084), (0.306, -2.705, -0.084), (0.9737, 0.1044, -0.084), (0.9168, -0.08315, -0.084), (-0.9479, -2.606, 2.146e-09), (-1.539, -2.507, 0.0), (-0.9479, -2.606, -0.336), (-1.539, -2.507, -0.336), (-1.539, -2.507, -0.168), (-0.9479, -2.606, -0.168), (-1.539, -2.507, -0.252), (-0.9479, -2.606, -0.252), (-0.9479, -2.606, -0.084), (-1.539, -2.507, -0.084), (0.2356, -2.561, 1.902e-10), (1.333, -2.533, 1.902e-10), (0.2356, -2.561, -0.336), (1.333, -2.533, -0.336), (0.2356, -2.561, -0.168), (1.333, -2.533, -0.168), (0.2356, -2.561, -0.252), (1.333, -2.533, -0.252), (1.333, -2.533, -0.084), (0.2356, -2.561, -0.084)], [], [(189, 19, 17, 190), (200, 23, 21, 199), (29, 25, 24, 26), (20, 28, 27, 18), (50, 29, 26, 49), (28, 50, 49, 27), (28, 20, 47), (48, 50, 28, 47), (50, 48, 29), (29, 16, 22, 25), (46, 48, 16), (16, 29, 48), (20, 0, 30, 47), (30, 0, 1, 2, 3, 4, 5, 6, 7, 8, 38, 37, 36, 35, 34, 33, 32, 31), (38, 39, 40, 41, 42, 43, 44, 45, 46, 16, 15, 14, 13, 12, 11, 10, 9, 8), (191, 192, 68, 70), (202, 201, 72, 74), (80, 77, 75, 76), (71, 69, 78, 79), (101, 100, 77, 80), (79, 78, 100, 101), (79, 98, 71), (99, 98, 79, 101), (101, 80, 99), (80, 76, 73, 67), (97, 67, 99), (67, 99, 80), (71, 98, 81, 51), (81, 82, 83, 84, 85, 86, 87, 88, 89, 59, 58, 57, 56, 55, 54, 53, 52, 51), (89, 59, 60, 61, 62, 63, 64, 65, 66, 67, 97, 96, 95, 94, 93, 92, 91, 90), (144, 131, 71, 51), (46, 45, 96, 97), (145, 132, 63, 62), (32, 33, 84, 83), (47, 30, 81, 98), (132, 133, 64, 63), (33, 34, 85, 84), (206, 134, 67, 202), (48, 46, 97, 99), (133, 135, 65, 64), (34, 35, 86, 85), (147, 144, 51, 52), (48, 47, 98, 99), (135, 136, 66, 65), (35, 36, 87, 86), (148, 147, 52, 53), (149, 137, 73, 76), (136, 134, 67, 66), (36, 37, 88, 87), (150, 148, 53, 54), (151, 138, 75, 77), (152, 139, 78, 69), (37, 38, 89, 88), (153, 150, 54, 55), (139, 140, 100, 78), (140, 151, 77, 100), (131, 152, 69, 71), (39, 38, 89, 90), (154, 153, 55, 56), (196, 149, 76, 191), (40, 39, 90, 91), (156, 154, 56, 57), (157, 155, 70, 68), (41, 40, 91, 92), (158, 156, 57, 58), (205, 141, 72, 201), (42, 41, 92, 93), (159, 158, 58, 59), (43, 42, 93, 94), (159, 142, 60, 59), (195, 157, 68, 192), (44, 43, 94, 95), (142, 143, 61, 60), (30, 31, 82, 81), (141, 146, 74, 72), (45, 44, 95, 96), (143, 145, 62, 61), (31, 32, 83, 82), (188, 161, 105, 130), (186, 162, 108, 127), (187, 188, 130, 129), (198, 173, 125, 193), (175, 187, 129, 128), (175, 174, 126, 128), (208, 186, 127, 203), (174, 172, 124, 126), (173, 171, 123, 125), (172, 170, 122, 124), (197, 165, 114, 194), (170, 169, 120, 122), (176, 168, 119, 102), (185, 167, 117, 121), (184, 185, 121, 118), (169, 166, 115, 120), (168, 184, 118, 119), (167, 183, 116, 117), (166, 164, 112, 115), (181, 179, 107, 111), (165, 182, 113, 114), (164, 163, 110, 112), (180, 181, 111, 109), (163, 160, 103, 110), (178, 180, 109, 106), (207, 179, 107, 204), (177, 178, 106, 104), (161, 177, 104, 105), (160, 176, 102, 103), (130, 105, 145, 143), (127, 108, 146, 141), (129, 130, 143, 142), (193, 125, 157, 195), (128, 129, 142, 159), (128, 126, 158, 159), (203, 127, 141, 205), (126, 124, 156, 158), (125, 123, 155, 157), (124, 122, 154, 156), (194, 114, 149, 196), (122, 120, 153, 154), (102, 119, 152, 131), (121, 117, 151, 140), (118, 121, 140, 139), (120, 115, 150, 153), (119, 118, 139, 152), (117, 116, 138, 151), (115, 112, 148, 150), (111, 107, 134, 136), (114, 113, 137, 149), (112, 110, 147, 148), (109, 111, 136, 135), (110, 103, 144, 147), (106, 109, 135, 133), (204, 107, 134, 206), (104, 106, 133, 132), (105, 104, 132, 145), (103, 102, 131, 144), (0, 20, 176, 160), (11, 12, 177, 161), (12, 13, 178, 177), (200, 16, 179, 207), (13, 14, 180, 178), (1, 0, 160, 163), (14, 15, 181, 180), (2, 1, 163, 164), (25, 22, 182, 165), (15, 16, 179, 181), (3, 2, 164, 166), (26, 24, 183, 167), (18, 27, 184, 168), (4, 3, 166, 169), (27, 49, 185, 184), (49, 26, 167, 185), (20, 18, 168, 176), (5, 4, 169, 170), (189, 25, 165, 197), (6, 5, 170, 172), (17, 19, 171, 173), (7, 6, 172, 174), (199, 21, 186, 208), (8, 7, 174, 175), (8, 9, 187, 175), (190, 17, 173, 198), (9, 10, 188, 187), (21, 23, 162, 186), (10, 11, 161, 188), (141, 155, 123, 171, 186, 127), (24, 190, 198, 183), (19, 189, 197, 171), (123, 194, 196, 155), (116, 193, 195, 138), (171, 197, 194, 123), (183, 198, 193, 116), (138, 195, 192, 75), (155, 196, 191, 70), (76, 75, 192, 191), (25, 189, 190, 24), (22, 199, 208, 182), (23, 200, 207, 162), (108, 204, 206, 146), (113, 203, 205, 137), (162, 207, 204, 108), (182, 208, 203, 113), (137, 205, 201, 73), (146, 206, 202, 74), (67, 73, 201, 202), (16, 200, 199, 22), (155, 141, 72, 70), (186, 171, 19, 21), (199, 189, 19, 21), (191, 201, 72, 70), (196, 205, 201, 191), (194, 203, 205, 196), (197, 208, 203, 194), (189, 199, 208, 197)])
_uv = me_cylinder.uv_layers.new(name='UVMap')
_uv.uv.foreach_set('vector', [0.625, 0.738, 0.625, 0.75, 0.875, 0.75, 0.875, 0.738, 0.625, 0.7287, 0.625, 0.75, 0.875, 0.75, 0.875, 0.7287, 0.625, 0.6132, 0.625, 0.6373, 0.875, 0.6373, 0.875, 0.6132, 0.625, 0.5, 0.625, 0.5674, 0.875, 0.5674, 0.875, 0.5, 0.625, 0.5981, 0.625, 0.6132, 0.875, 0.6132, 0.875, 0.5981, 0.625, 0.5674, 0.625, 0.5981, 0.875, 0.5981, 0.875, 0.5674, 0.625, 0.5674, 0.625, 0.5, 0.0, 0.0, 0.0, 0.0, 0.625, 0.5981, 0.625, 0.5674, 0.0, 0.0, 0.625, 0.5981, 0.0, 0.0, 0.625, 0.6132, 0.625, 0.6132, 0.625, 0.5, 0.875, 0.5, 0.625, 0.6373, 0.0, 0.0, 0.0, 0.0, 0.0, 0.0, 0.0, 0.0, 0.625, 0.6132, 0.0, 0.0, 0.625, 0.5, 0.0, 0.0, 0.0, 0.0, 0.0, 0.0, 0.0, 0.0, 0.0, 0.0, 0.0, 0.0, 0.0, 0.0, 0.0, 0.0, 0.0, 0.0, 0.0, 0.0, 0.0, 0.0, 0.0, 0.0, 0.0, 0.0, 0.0, 0.0, 0.0, 0.0, 0.0, 0.0, 0.0, 0.0, 0.0, 0.0, 0.0, 0.0, 0.0, 0.0, 0.0, 0.0, 0.0, 0.0, 0.0, 0.0, 0.0, 0.0, 0.0, 0.0, 0.0, 0.0, 0.0, 0.0, 0.0, 0.0, 0.0, 0.0, 0.0, 0.0, 0.0, 0.0, 0.0, 0.0, 0.0, 0.0, 0.0, 0.0, 0.0, 0.0, 0.0, 0.0, 0.0, 0.0, 0.0, 0.0, 0.0, 0.0, 0.625, 0.738, 0.875, 0.738, 0.875, 0.75, 0.625, 0.75, 0.625, 0.7287, 0.875, 0.7287, 0.875, 0.75, 0.625, 0.75, 0.625, 0.6132, 0.875, 0.6132, 0.875, 0.6373, 0.625, 0.6373, 0.625, 0.5, 0.875, 0.5, 0.875, 0.5674, 0.625, 0.5674, 0.625, 0.5981, 0.875, 0.5981, 0.875, 0.6132, 0.625, 0.6132, 0.625, 0.5674, 0.875, 0.5674, 0.875, 0.5981, 0.625, 0.5981, 0.625, 0.5674, 0.0, 0.0, 0.625, 0.5, 0.0, 0.0, 0.0, 0.0, 0.625, 0.5674, 0.625, 0.5981, 0.625, 0.5981, 0.625, 0.6132, 0.0, 0.0, 0.625, 0.6132, 0.625, 0.6373, 0.875, 0.5, 0.625, 0.5, 0.0, 0.0, 0.0, 0.0, 0.0, 0.0, 0.0, 0.0, 0.0, 0.0, 0.625, 0.6132, 0.625, 0.5, 0.0, 0.0, 0.0, 0.0, 0.0, 0.0, 0.0, 0.0, 0.0, 0.0, 0.0, 0.0, 0.0, 0.0, 0.0, 0.0, 0.0, 0.0, 0.0, 0.0, 0.0, 0.0, 0.0, 0.0, 0.0, 0.0, 0.0, 0.0, 0.0, 0.0, 0.0, 0.0, 0.0, 0.0, 0.0, 0.0, 0.0, 0.0, 0.0, 0.0, 0.0, 0.0, 0.0, 0.0, 0.0, 0.0, 0.0, 0.0, 0.0, 0.0, 0.0, 0.0, 0.0, 0.0, 0.0, 0.0, 0.0, 0.0, 0.0, 0.0, 0.0, 0.0, 0.0, 0.0, 0.0, 0.0, 0.0, 0.0, 0.0, 0.0, 0.0, 0.0, 0.0, 0.0, 0.0, 0.0, 0.0, 0.0, 0.0, 0.0, 0.625, 0.5, 0.625, 0.5, 0.0, 0.0, 0.0, 0.0, 0.0, 0.0, 0.0, 0.0, 0.0, 0.0, 0.0, 0.0, 0.0, 0.0, 0.0, 0.0, 0.0, 0.0, 0.0, 0.0, 0.0, 0.0, 0.0, 0.0, 0.0, 0.0, 0.0, 0.0, 0.0, 0.0, 0.0, 0.0, 0.0, 0.0, 0.0, 0.0, 0.0, 0.0, 0.0, 0.0, 0.0, 0.0, 0.0, 0.0, 0.0, 0.0, 0.0, 0.0, 0.0, 0.0, 0.625, 0.7287, 0.625, 0.5, 0.625, 0.5, 0.625, 0.7287, 0.0, 0.0, 0.0, 0.0, 0.0, 0.0, 0.0, 0.0, 0.0, 0.0, 0.0, 0.0, 0.0, 0.0, 0.0, 0.0, 0.0, 0.0, 0.0, 0.0, 0.0, 0.0, 0.0, 0.0, 0.0, 0.0, 0.0, 0.0, 0.0, 0.0, 0.0, 0.0, 0.0, 0.0, 0.0, 0.0, 0.0, 0.0, 0.0, 0.0, 0.0, 0.0, 0.0, 0.0, 0.0, 0.0, 0.0, 0.0, 0.0, 0.0, 0.0, 0.0, 0.0, 0.0, 0.0, 0.0, 0.0, 0.0, 0.0, 0.0, 0.0, 0.0, 0.0, 0.0, 0.625, 0.6373, 0.875, 0.5, 0.875, 0.5, 0.625, 0.6373, 0.0, 0.0, 0.0, 0.0, 0.0, 0.0, 0.0, 0.0, 0.0, 0.0, 0.0, 0.0, 0.0, 0.0, 0.0, 0.0, 0.0, 0.0, 0.0, 0.0, 0.0, 0.0, 0.0, 0.0, 0.875, 0.6132, 0.875, 0.6373, 0.875, 0.6373, 0.875, 0.6132, 0.875, 0.5, 0.875, 0.5674, 0.875, 0.5674, 0.875, 0.5, 0.0, 0.0, 0.0, 0.0, 0.0, 0.0, 0.0, 0.0, 0.0, 0.0, 0.0, 0.0, 0.0, 0.0, 0.0, 0.0, 0.875, 0.5674, 0.875, 0.5981, 0.875, 0.5981, 0.875, 0.5674, 0.875, 0.5981, 0.875, 0.6132, 0.875, 0.6132, 0.875, 0.5981, 0.625, 0.5, 0.875, 0.5, 0.875, 0.5, 0.625, 0.5, 0.0, 0.0, 0.0, 0.0, 0.0, 0.0, 0.0, 0.0, 0.0, 0.0, 0.0, 0.0, 0.0, 0.0, 0.0, 0.0, 0.625, 0.738, 0.625, 0.6373, 0.625, 0.6373, 0.625, 0.738, 0.0, 0.0, 0.0, 0.0, 0.0, 0.0, 0.0, 0.0, 0.0, 0.0, 0.0, 0.0, 0.0, 0.0, 0.0, 0.0, 0.875, 0.75, 0.625, 0.75, 0.625, 0.75, 0.875, 0.75, 0.0, 0.0, 0.0, 0.0, 0.0, 0.0, 0.0, 0.0, 0.0, 0.0, 0.0, 0.0, 0.0, 0.0, 0.0, 0.0, 0.875, 0.7287, 0.875, 0.75, 0.875, 0.75, 0.875, 0.7287, 0.0, 0.0, 0.0, 0.0, 0.0, 0.0, 0.0, 0.0, 0.0, 0.0, 0.0, 0.0, 0.0, 0.0, 0.0, 0.0, 0.0, 0.0, 0.0, 0.0, 0.0, 0.0, 0.0, 0.0, 0.0, 0.0, 0.0, 0.0, 0.0, 0.0, 0.0, 0.0, 0.875, 0.738, 0.875, 0.75, 0.875, 0.75, 0.875, 0.738, 0.0, 0.0, 0.0, 0.0, 0.0, 0.0, 0.0, 0.0, 0.0, 0.0, 0.0, 0.0, 0.0, 0.0, 0.0, 0.0, 0.0, 0.0, 0.0, 0.0, 0.0, 0.0, 0.0, 0.0, 0.875, 0.75, 0.625, 0.75, 0.625, 0.75, 0.875, 0.75, 0.0, 0.0, 0.0, 0.0, 0.0, 0.0, 0.0, 0.0, 0.0, 0.0, 0.0, 0.0, 0.0, 0.0, 0.0, 0.0, 0.0, 0.0, 0.0, 0.0, 0.0, 0.0, 0.0, 0.0, 0.0, 0.0, 0.0, 0.0, 0.0, 0.0, 0.0, 0.0, 0.875, 0.75, 0.625, 0.75, 0.625, 0.75, 0.875, 0.75, 0.0, 0.0, 0.0, 0.0, 0.0, 0.0, 0.0, 0.0, 0.875, 0.738, 0.875, 0.75, 0.875, 0.75, 0.875, 0.738, 0.0, 0.0, 0.0, 0.0, 0.0, 0.0, 0.0, 0.0, 0.0, 0.0, 0.0, 0.0, 0.0, 0.0, 0.0, 0.0, 0.875, 0.7287, 0.875, 0.75, 0.875, 0.75, 0.875, 0.7287, 0.0, 0.0, 0.0, 0.0, 0.0, 0.0, 0.0, 0.0, 0.875, 0.75, 0.625, 0.75, 0.625, 0.75, 0.875, 0.75, 0.0, 0.0, 0.0, 0.0, 0.0, 0.0, 0.0, 0.0, 0.625, 0.738, 0.625, 0.6373, 0.625, 0.6373, 0.625, 0.738, 0.0, 0.0, 0.0, 0.0, 0.0, 0.0, 0.0, 0.0, 0.625, 0.5, 0.875, 0.5, 0.875, 0.5, 0.625, 0.5, 0.875, 0.5981, 0.875, 0.6132, 0.875, 0.6132, 0.875, 0.5981, 0.875, 0.5674, 0.875, 0.5981, 0.875, 0.5981, 0.875, 0.5674, 0.0, 0.0, 0.0, 0.0, 0.0, 0.0, 0.0, 0.0, 0.875, 0.5, 0.875, 0.5674, 0.875, 0.5674, 0.875, 0.5, 0.875, 0.6132, 0.875, 0.6373, 0.875, 0.6373, 0.875, 0.6132, 0.0, 0.0, 0.0, 0.0, 0.0, 0.0, 0.0, 0.0, 0.0, 0.0, 0.0, 0.0, 0.0, 0.0, 0.0, 0.0, 0.625, 0.6373, 0.875, 0.5, 0.875, 0.5, 0.625, 0.6373, 0.0, 0.0, 0.0, 0.0, 0.0, 0.0, 0.0, 0.0, 0.0, 0.0, 0.0, 0.0, 0.0, 0.0, 0.0, 0.0, 0.0, 0.0, 0.0, 0.0, 0.0, 0.0, 0.0, 0.0, 0.0, 0.0, 0.0, 0.0, 0.0, 0.0, 0.0, 0.0, 0.625, 0.7287, 0.625, 0.5, 0.625, 0.5, 0.625, 0.7287, 0.0, 0.0, 0.0, 0.0, 0.0, 0.0, 0.0, 0.0, 0.0, 0.0, 0.0, 0.0, 0.0, 0.0, 0.0, 0.0, 0.0, 0.0, 0.625, 0.5, 0.625, 0.5, 0.0, 0.0, 0.0, 0.0, 0.0, 0.0, 0.0, 0.0, 0.0, 0.0, 0.875, 0.75, 0.625, 0.75, 0.625, 0.75, 0.875, 0.75, 0.0, 0.0, 0.0, 0.0, 0.0, 0.0, 0.0, 0.0, 0.875, 0.738, 0.875, 0.75, 0.875, 0.75, 0.875, 0.738, 0.0, 0.0, 0.0, 0.0, 0.0, 0.0, 0.0, 0.0, 0.0, 0.0, 0.0, 0.0, 0.0, 0.0, 0.0, 0.0, 0.875, 0.7287, 0.875, 0.75, 0.875, 0.75, 0.875, 0.7287, 0.0, 0.0, 0.0, 0.0, 0.0, 0.0, 0.0, 0.0, 0.875, 0.75, 0.625, 0.75, 0.625, 0.75, 0.875, 0.75, 0.0, 0.0, 0.0, 0.0, 0.0, 0.0, 0.0, 0.0, 0.625, 0.738, 0.625, 0.6373, 0.625, 0.6373, 0.625, 0.738, 0.0, 0.0, 0.0, 0.0, 0.0, 0.0, 0.0, 0.0, 0.625, 0.5, 0.875, 0.5, 0.875, 0.5, 0.625, 0.5, 0.875, 0.5981, 0.875, 0.6132, 0.875, 0.6132, 0.875, 0.5981, 0.875, 0.5674, 0.875, 0.5981, 0.875, 0.5981, 0.875, 0.5674, 0.0, 0.0, 0.0, 0.0, 0.0, 0.0, 0.0, 0.0, 0.875, 0.5, 0.875, 0.5674, 0.875, 0.5674, 0.875, 0.5, 0.875, 0.6132, 0.875, 0.6373, 0.875, 0.6373, 0.875, 0.6132, 0.0, 0.0, 0.0, 0.0, 0.0, 0.0, 0.0, 0.0, 0.0, 0.0, 0.0, 0.0, 0.0, 0.0, 0.0, 0.0, 0.625, 0.6373, 0.875, 0.5, 0.875, 0.5, 0.625, 0.6373, 0.0, 0.0, 0.0, 0.0, 0.0, 0.0, 0.0, 0.0, 0.0, 0.0, 0.0, 0.0, 0.0, 0.0, 0.0, 0.0, 0.0, 0.0, 0.0, 0.0, 0.0, 0.0, 0.0, 0.0, 0.0, 0.0, 0.0, 0.0, 0.0, 0.0, 0.0, 0.0, 0.625, 0.7287, 0.625, 0.5, 0.625, 0.5, 0.625, 0.7287, 0.0, 0.0, 0.0, 0.0, 0.0, 0.0, 0.0, 0.0, 0.0, 0.0, 0.0, 0.0, 0.0, 0.0, 0.0, 0.0, 0.0, 0.0, 0.625, 0.5, 0.625, 0.5, 0.0, 0.0, 0.0, 0.0, 0.625, 0.5, 0.625, 0.5, 0.0, 0.0, 0.0, 0.0, 0.0, 0.0, 0.0, 0.0, 0.0, 0.0, 0.0, 0.0, 0.0, 0.0, 0.0, 0.0, 0.0, 0.0, 0.625, 0.7287, 0.625, 0.5, 0.625, 0.5, 0.625, 0.7287, 0.0, 0.0, 0.0, 0.0, 0.0, 0.0, 0.0, 0.0, 0.0, 0.0, 0.0, 0.0, 0.0, 0.0, 0.0, 0.0, 0.0, 0.0, 0.0, 0.0, 0.0, 0.0, 0.0, 0.0, 0.0, 0.0, 0.0, 0.0, 0.0, 0.0, 0.0, 0.0, 0.625, 0.6373, 0.875, 0.5, 0.875, 0.5, 0.625, 0.6373, 0.0, 0.0, 0.0, 0.0, 0.0, 0.0, 0.0, 0.0, 0.0, 0.0, 0.0, 0.0, 0.0, 0.0, 0.0, 0.0, 0.875, 0.6132, 0.875, 0.6373, 0.875, 0.6373, 0.875, 0.6132, 0.875, 0.5, 0.875, 0.5674, 0.875, 0.5674, 0.875, 0.5, 0.0, 0.0, 0.0, 0.0, 0.0, 0.0, 0.0, 0.0, 0.875, 0.5674, 0.875, 0.5981, 0.875, 0.5981, 0.875, 0.5674, 0.875, 0.5981, 0.875, 0.6132, 0.875, 0.6132, 0.875, 0.5981, 0.625, 0.5, 0.875, 0.5, 0.875, 0.5, 0.625, 0.5, 0.0, 0.0, 0.0, 0.0, 0.0, 0.0, 0.0, 0.0, 0.625, 0.738, 0.625, 0.6373, 0.625, 0.6373, 0.625, 0.738, 0.0, 0.0, 0.0, 0.0, 0.0, 0.0, 0.0, 0.0, 0.875, 0.75, 0.625, 0.75, 0.625, 0.75, 0.875, 0.75, 0.0, 0.0, 0.0, 0.0, 0.0, 0.0, 0.0, 0.0, 0.875, 0.7287, 0.875, 0.75, 0.875, 0.75, 0.875, 0.7287, 0.0, 0.0, 0.0, 0.0, 0.0, 0.0, 0.0, 0.0, 0.0, 0.0, 0.0, 0.0, 0.0, 0.0, 0.0, 0.0, 0.875, 0.738, 0.875, 0.75, 0.875, 0.75, 0.875, 0.738, 0.0, 0.0, 0.0, 0.0, 0.0, 0.0, 0.0, 0.0, 0.875, 0.75, 0.625, 0.75, 0.625, 0.75, 0.875, 0.75, 0.0, 0.0, 0.0, 0.0, 0.0, 0.0, 0.0, 0.0, 0.0, 0.0, 0.0, 0.0, 0.0, 0.0, 0.0, 0.0, 0.0, 0.0, 0.0, 0.0, 0.875, 0.6373, 0.875, 0.738, 0.875, 0.738, 0.875, 0.6373, 0.625, 0.75, 0.625, 0.738, 0.625, 0.738, 0.625, 0.75, 0.625, 0.75, 0.625, 0.738, 0.625, 0.738, 0.625, 0.75, 0.875, 0.6373, 0.875, 0.738, 0.875, 0.738, 0.875, 0.6373, 0.625, 0.75, 0.625, 0.738, 0.625, 0.738, 0.625, 0.75, 0.875, 0.6373, 0.875, 0.738, 0.875, 0.738, 0.875, 0.6373, 0.875, 0.6373, 0.875, 0.738, 0.875, 0.738, 0.875, 0.6373, 0.625, 0.75, 0.625, 0.738, 0.625, 0.738, 0.625, 0.75, 0.625, 0.6373, 0.875, 0.6373, 0.875, 0.738, 0.625, 0.738, 0.625, 0.6373, 0.625, 0.738, 0.875, 0.738, 0.875, 0.6373, 0.875, 0.5, 0.875, 0.7287, 0.875, 0.7287, 0.875, 0.5, 0.625, 0.75, 0.625, 0.7287, 0.625, 0.7287, 0.625, 0.75, 0.625, 0.75, 0.625, 0.7287, 0.625, 0.7287, 0.625, 0.75, 0.875, 0.5, 0.875, 0.7287, 0.875, 0.7287, 0.875, 0.5, 0.625, 0.75, 0.625, 0.7287, 0.625, 0.7287, 0.625, 0.75, 0.875, 0.5, 0.875, 0.7287, 0.875, 0.7287, 0.875, 0.5, 0.875, 0.5, 0.875, 0.7287, 0.875, 0.7287, 0.875, 0.5, 0.625, 0.75, 0.625, 0.7287, 0.625, 0.7287, 0.625, 0.75, 0.625, 0.5, 0.875, 0.5, 0.875, 0.7287, 0.625, 0.7287, 0.625, 0.5, 0.625, 0.7287, 0.875, 0.7287, 0.875, 0.5, 0.0, 0.0, 0.0, 0.0, 0.0, 0.0, 0.0, 0.0, 0.0, 0.0, 0.0, 0.0, 0.0, 0.0, 0.0, 0.0, 0.0, 0.0, 0.0, 0.0, 0.0, 0.0, 0.0, 0.0, 0.0, 0.0, 0.0, 0.0, 0.0, 0.0, 0.0, 0.0, 0.0, 0.0, 0.0, 0.0, 0.0, 0.0, 0.0, 0.0, 0.0, 0.0, 0.0, 0.0, 0.0, 0.0, 0.0, 0.0, 0.0, 0.0, 0.0, 0.0, 0.0, 0.0, 0.0, 0.0, 0.0, 0.0, 0.0, 0.0, 0.0, 0.0, 0.0, 0.0])
me_cylinder.update()

# ---- objects
ob_cargo_grid = bpy.data.objects.new('Cargo Grid', me_plane)
ob_plane = bpy.data.objects.new('Plane', me_plane_001)
ob_plane_001 = bpy.data.objects.new('Plane.001', me_plane_002)
ob_plane_002 = bpy.data.objects.new('Plane.002', me_plane_003)
ob_plane_003 = bpy.data.objects.new('Plane.003', me_plane_004)
ob_s2_abyss_drive = bpy.data.objects.new('S2 Abyss Drive', me_cube_001)
ob_s2_alcubierre_drive = bpy.data.objects.new('S2 Alcubierre Drive', me_cube_002)
ob_s4_component = bpy.data.objects.new('S4 Component', me_cube_003)
ob_s4_component_001 = bpy.data.objects.new('S4 Component.001', me_cube_004)
ob_s3_component = bpy.data.objects.new('S3 Component', me_cube_005)
ob_s3_component_001 = bpy.data.objects.new('S3 Component.001', me_cube_006)
ob_s3_component_002 = bpy.data.objects.new('S3 Component.002', me_cube_007)
ob_s3_component_003 = bpy.data.objects.new('S3 Component.003', me_cube_008)
ob_s2_component = bpy.data.objects.new('S2 Component', me_cube_009)
ob_s2_component_001 = bpy.data.objects.new('S2 Component.001', me_cube_010)
ob_s2_component_002 = bpy.data.objects.new('S2 Component.002', me_cube_011)
ob_s2_component_003 = bpy.data.objects.new('S2 Component.003', me_cube_012)
ob_s1_component = bpy.data.objects.new('S1 Component', me_cube_013)
ob_s1_component_001 = bpy.data.objects.new('S1 Component.001', me_cube_014)
ob_1_cu = bpy.data.objects.new('1 CU', me_cube_015)
ob_cube = bpy.data.objects.new('Cube', me_cube_016)
ob_cube_001 = bpy.data.objects.new('Cube.001', me_cube_017)
ob_r = bpy.data.objects.new('R', me_cylinder)

# ---- transforms, parenting, visibility, modifiers, constraints
ob_cargo_grid.location = (0.0, 0.0, 0.01332)
ob_cargo_grid.scale = (7.5, 3.75, 1.0)
ob_plane.location = (0.0, 0.0, 0.0)
ob_plane.scale = (10.0, 6.0, 1.0)
ob_plane_001.location = (0.0, 7.035, 0.0)
ob_plane_001.scale = (4.0, 8.0, 1.0)
ob_plane_002.location = (0.0, 14.19, 0.0)
ob_plane_002.scale = (2.0, 6.0, 1.0)
ob_plane_003.location = (0.0, 18.48, 0.0)
ob_plane_003.scale = (3.0, 2.0, 1.0)
ob_s2_abyss_drive.location = (-19.42, 0.0, 0.0)
ob_s2_abyss_drive.scale = (0.75, 4.0, 1.5)
ob_s2_alcubierre_drive.location = (-19.42, 2.879, 0.0)
ob_s2_alcubierre_drive.scale = (0.75, 0.75, 1.5)
ob_s4_component.location = (-23.2, 6.185, 0.0)
ob_s4_component.scale = (2.0, 4.0, 2.0)
ob_s4_component_001.location = (-20.51, 6.185, 0.0)
ob_s4_component_001.scale = (2.0, 4.0, 2.0)
ob_s3_component.location = (-27.83, 0.0, 0.0)
ob_s3_component.scale = (1.5, 3.0, 1.5)
ob_s3_component_001.location = (-27.83, -3.672, 0.0)
ob_s3_component_001.scale = (1.5, 3.0, 1.5)
ob_s3_component_002.location = (-27.83, -7.836, 0.0)
ob_s3_component_002.scale = (1.5, 3.0, 1.5)
ob_s3_component_003.location = (-27.83, 3.62, 0.0)
ob_s3_component_003.scale = (1.5, 3.0, 1.5)
ob_s2_component.location = (-25.15, -4.275, 0.0)
ob_s2_component.scale = (1.0, 2.0, 1.0)
ob_s2_component_001.location = (-25.15, -1.703, 0.0)
ob_s2_component_001.scale = (1.0, 2.0, 1.0)
ob_s2_component_002.location = (-25.15, 1.207, 0.0)
ob_s2_component_002.scale = (1.0, 2.0, 1.0)
ob_s2_component_003.location = (-25.15, -6.865, 0.0)
ob_s2_component_003.scale = (1.0, 2.0, 1.0)
ob_s1_component.location = (-22.2, 0.0, 0.0)
ob_s1_component.scale = (0.5, 1.0, 0.5)
ob_s1_component_001.location = (-22.2, 1.324, 0.0)
ob_s1_component_001.scale = (0.5, 1.0, 0.5)
ob_1_cu.location = (-21.26, -4.832, 0.0)
ob_1_cu.scale = (1.25, 1.25, 1.25)
ob_cube.location = (18.3, 0.8106, 0.0)
ob_cube.scale = (1.0, 0.4, 2.0)
ob_cube_001.location = (15.37, -0.08876, 0.0)
ob_cube_001.scale = (1.272, 0.3, 2.0)
ob_r.location = (14.75, -0.2594, 0.3475)
ob_r.rotation_euler = (1.571, 0.0, 0.0)
ob_r.scale = (0.4986, 0.4986, 1.0)
ob_r.lock_scale = (False, False, True)
_m = ob_r.modifiers.new('Boolean', 'BOOLEAN')

# ---- collection membership
col_interior.objects.link(ob_cargo_grid)
col_interior.objects.link(ob_plane)
col_interior.objects.link(ob_plane_001)
col_interior.objects.link(ob_plane_002)
col_interior.objects.link(ob_plane_003)
col_components.objects.link(ob_s2_abyss_drive)
col_components.objects.link(ob_s2_alcubierre_drive)
col_components.objects.link(ob_s4_component)
col_components.objects.link(ob_s4_component_001)
col_components.objects.link(ob_s3_component)
col_components.objects.link(ob_s3_component_001)
col_components.objects.link(ob_s3_component_002)
col_components.objects.link(ob_s3_component_003)
col_components.objects.link(ob_s2_component)
col_components.objects.link(ob_s2_component_001)
col_components.objects.link(ob_s2_component_002)
col_components.objects.link(ob_s2_component_003)
col_components.objects.link(ob_s1_component)
col_components.objects.link(ob_s1_component_001)
col_cargo_unit.objects.link(ob_1_cu)
col_door.objects.link(ob_cube)
col_door.objects.link(ob_cube_001)
col_door.objects.link(ob_r)

# ---- scene / render settings (as saved in the file)
scene.frame_start = 1; scene.frame_end = 250; scene.frame_set(1)
scene.render.engine = 'BLENDER_EEVEE_NEXT'
bpy.context.view_layer.update()

# ---- added for rendering (the .blend has no active camera and no usable light): camera, sun
cam_auto = bpy.data.cameras.new('AutoCamera')
cam_auto.lens = 50.0
cam_auto.sensor_width = 36.0
cam_auto.clip_end = 1000.0
ob_auto_camera = bpy.data.objects.new('AutoCamera', cam_auto)
scene.collection.objects.link(ob_auto_camera)
ob_auto_camera.location = (46.4511, -56.5381, 41.0716)
ob_auto_camera.rotation_euler = (1.09748, -7.21219e-08, 0.694738)
scene.camera = ob_auto_camera
light_auto_sun = bpy.data.lights.new('AutoSun', 'SUN')
light_auto_sun.energy = 3.0
light_auto_sun.angle = 0.0523599
ob_auto_sun = bpy.data.objects.new('AutoSun', light_auto_sun)
scene.collection.objects.link(ob_auto_sun)
ob_auto_sun.rotation_euler = (0.872665, 0.174533, 0.523599)
bpy.context.view_layer.update()
